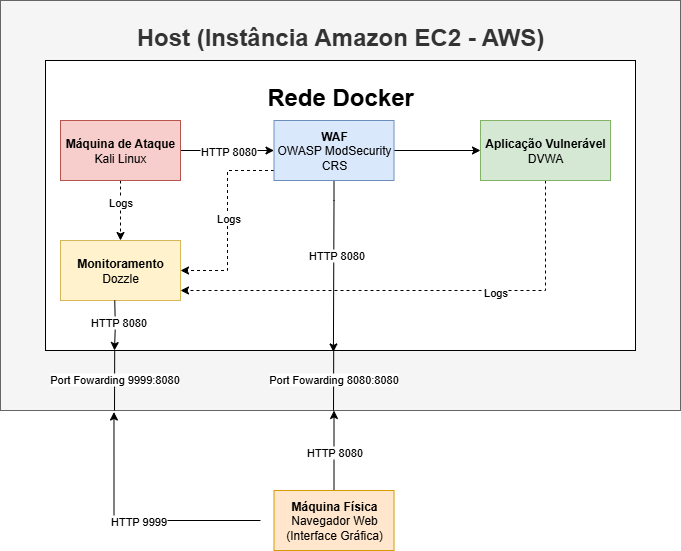

The diagram above was exported from draw.io. Its source (the exported page's mxGraphModel, read from the mxfile embedded in the PNG):
<mxGraphModel dx="1042" dy="1731" grid="1" gridSize="10" guides="1" tooltips="1" connect="1" arrows="1" fold="1" page="1" pageScale="1" pageWidth="827" pageHeight="1169" math="0" shadow="0">
  <root>
    <mxCell id="0" />
    <mxCell id="1" parent="0" />
    <mxCell id="0TjJ9HCO6MqigcVBuKSG-15" style="edgeStyle=orthogonalEdgeStyle;rounded=0;orthogonalLoop=1;jettySize=auto;html=1;exitX=0.5;exitY=1;exitDx=0;exitDy=0;" edge="1" parent="1" source="0TjJ9HCO6MqigcVBuKSG-11" target="0TjJ9HCO6MqigcVBuKSG-4">
      <mxGeometry relative="1" as="geometry" />
    </mxCell>
    <mxCell id="0TjJ9HCO6MqigcVBuKSG-11" value="&lt;h1&gt;Host (Instância Amazon EC2 - AWS)&lt;/h1&gt;" style="rounded=0;whiteSpace=wrap;html=1;verticalAlign=top;fillColor=#f5f5f5;fontColor=#333333;strokeColor=#666666;" vertex="1" parent="1">
      <mxGeometry x="100" y="-20" width="680" height="410" as="geometry" />
    </mxCell>
    <mxCell id="0TjJ9HCO6MqigcVBuKSG-4" value="&lt;h1&gt;Rede Docker&lt;/h1&gt;" style="rounded=0;whiteSpace=wrap;html=1;verticalAlign=top;" vertex="1" parent="1">
      <mxGeometry x="145" y="40" width="590" height="290" as="geometry" />
    </mxCell>
    <mxCell id="0TjJ9HCO6MqigcVBuKSG-5" style="edgeStyle=orthogonalEdgeStyle;rounded=0;orthogonalLoop=1;jettySize=auto;html=1;" edge="1" parent="1" source="0TjJ9HCO6MqigcVBuKSG-1" target="0TjJ9HCO6MqigcVBuKSG-2">
      <mxGeometry relative="1" as="geometry" />
    </mxCell>
    <mxCell id="0TjJ9HCO6MqigcVBuKSG-6" value="HTTP 8080" style="edgeLabel;html=1;align=center;verticalAlign=middle;resizable=0;points=[];" vertex="1" connectable="0" parent="0TjJ9HCO6MqigcVBuKSG-5">
      <mxGeometry x="0.0139" relative="1" as="geometry">
        <mxPoint as="offset" />
      </mxGeometry>
    </mxCell>
    <mxCell id="0TjJ9HCO6MqigcVBuKSG-34" style="edgeStyle=orthogonalEdgeStyle;rounded=0;orthogonalLoop=1;jettySize=auto;html=1;dashed=1;" edge="1" parent="1" source="0TjJ9HCO6MqigcVBuKSG-1" target="0TjJ9HCO6MqigcVBuKSG-9">
      <mxGeometry relative="1" as="geometry" />
    </mxCell>
    <mxCell id="0TjJ9HCO6MqigcVBuKSG-40" value="Logs" style="edgeLabel;html=1;align=center;verticalAlign=middle;resizable=0;points=[];" vertex="1" connectable="0" parent="0TjJ9HCO6MqigcVBuKSG-34">
      <mxGeometry x="-0.2933" y="-1" relative="1" as="geometry">
        <mxPoint as="offset" />
      </mxGeometry>
    </mxCell>
    <mxCell id="0TjJ9HCO6MqigcVBuKSG-1" value="&lt;b&gt;Máquina de Ataque&lt;/b&gt;&lt;br&gt;Kali Linux" style="rounded=0;whiteSpace=wrap;html=1;fillColor=#f8cecc;strokeColor=#b85450;" vertex="1" parent="1">
      <mxGeometry x="160" y="100" width="120" height="60" as="geometry" />
    </mxCell>
    <mxCell id="0TjJ9HCO6MqigcVBuKSG-7" style="edgeStyle=orthogonalEdgeStyle;rounded=0;orthogonalLoop=1;jettySize=auto;html=1;" edge="1" parent="1" source="0TjJ9HCO6MqigcVBuKSG-2" target="0TjJ9HCO6MqigcVBuKSG-3">
      <mxGeometry relative="1" as="geometry" />
    </mxCell>
    <mxCell id="0TjJ9HCO6MqigcVBuKSG-21" value="" style="edgeStyle=orthogonalEdgeStyle;rounded=0;orthogonalLoop=1;jettySize=auto;html=1;entryX=0.488;entryY=1.005;entryDx=0;entryDy=0;entryPerimeter=0;" edge="1" parent="1" source="0TjJ9HCO6MqigcVBuKSG-2" target="0TjJ9HCO6MqigcVBuKSG-4">
      <mxGeometry relative="1" as="geometry">
        <mxPoint x="433.5" y="270" as="targetPoint" />
      </mxGeometry>
    </mxCell>
    <mxCell id="0TjJ9HCO6MqigcVBuKSG-22" value="HTTP 8080" style="edgeLabel;html=1;align=center;verticalAlign=middle;resizable=0;points=[];" vertex="1" connectable="0" parent="0TjJ9HCO6MqigcVBuKSG-21">
      <mxGeometry x="-0.1261" y="3" relative="1" as="geometry">
        <mxPoint as="offset" />
      </mxGeometry>
    </mxCell>
    <mxCell id="0TjJ9HCO6MqigcVBuKSG-36" style="edgeStyle=orthogonalEdgeStyle;rounded=0;orthogonalLoop=1;jettySize=auto;html=1;entryX=1;entryY=0.5;entryDx=0;entryDy=0;dashed=1;" edge="1" parent="1" source="0TjJ9HCO6MqigcVBuKSG-2" target="0TjJ9HCO6MqigcVBuKSG-9">
      <mxGeometry relative="1" as="geometry">
        <Array as="points">
          <mxPoint x="327" y="150" />
          <mxPoint x="327" y="250" />
        </Array>
      </mxGeometry>
    </mxCell>
    <mxCell id="0TjJ9HCO6MqigcVBuKSG-39" value="Logs" style="edgeLabel;html=1;align=center;verticalAlign=middle;resizable=0;points=[];" vertex="1" connectable="0" parent="0TjJ9HCO6MqigcVBuKSG-36">
      <mxGeometry x="-0.0315" relative="1" as="geometry">
        <mxPoint as="offset" />
      </mxGeometry>
    </mxCell>
    <mxCell id="0TjJ9HCO6MqigcVBuKSG-2" value="&lt;b&gt;WAF&lt;/b&gt;&lt;br&gt;OWASP ModSecurity CRS" style="rounded=0;whiteSpace=wrap;html=1;fillColor=#dae8fc;strokeColor=#6c8ebf;" vertex="1" parent="1">
      <mxGeometry x="373.5" y="100" width="120" height="60" as="geometry" />
    </mxCell>
    <mxCell id="0TjJ9HCO6MqigcVBuKSG-37" style="edgeStyle=orthogonalEdgeStyle;rounded=0;orthogonalLoop=1;jettySize=auto;html=1;dashed=1;" edge="1" parent="1" source="0TjJ9HCO6MqigcVBuKSG-3" target="0TjJ9HCO6MqigcVBuKSG-9">
      <mxGeometry relative="1" as="geometry">
        <Array as="points">
          <mxPoint x="645" y="270" />
        </Array>
      </mxGeometry>
    </mxCell>
    <mxCell id="0TjJ9HCO6MqigcVBuKSG-38" value="Logs" style="edgeLabel;html=1;align=center;verticalAlign=middle;resizable=0;points=[];" vertex="1" connectable="0" parent="0TjJ9HCO6MqigcVBuKSG-37">
      <mxGeometry x="-0.3238" y="1" relative="1" as="geometry">
        <mxPoint as="offset" />
      </mxGeometry>
    </mxCell>
    <mxCell id="0TjJ9HCO6MqigcVBuKSG-3" value="&lt;b&gt;Aplicação Vulnerável&lt;br&gt;&lt;/b&gt;DVWA" style="rounded=0;whiteSpace=wrap;html=1;fillColor=#d5e8d4;strokeColor=#82b366;" vertex="1" parent="1">
      <mxGeometry x="580" y="100" width="130" height="60" as="geometry" />
    </mxCell>
    <mxCell id="0TjJ9HCO6MqigcVBuKSG-9" value="&lt;b&gt;Monitoramento&lt;br&gt;&lt;/b&gt;Dozzle" style="rounded=0;whiteSpace=wrap;html=1;fillColor=#fff2cc;strokeColor=#d6b656;" vertex="1" parent="1">
      <mxGeometry x="160" y="220" width="120" height="60" as="geometry" />
    </mxCell>
    <mxCell id="0TjJ9HCO6MqigcVBuKSG-13" style="edgeStyle=orthogonalEdgeStyle;rounded=0;orthogonalLoop=1;jettySize=auto;html=1;entryX=0.5;entryY=1;entryDx=0;entryDy=0;" edge="1" parent="1" source="0TjJ9HCO6MqigcVBuKSG-12">
      <mxGeometry relative="1" as="geometry">
        <mxPoint x="433.5" y="390" as="targetPoint" />
      </mxGeometry>
    </mxCell>
    <mxCell id="0TjJ9HCO6MqigcVBuKSG-14" value="HTTP 8080" style="edgeLabel;html=1;align=center;verticalAlign=middle;resizable=0;points=[];" vertex="1" connectable="0" parent="0TjJ9HCO6MqigcVBuKSG-13">
      <mxGeometry x="-0.035" relative="1" as="geometry">
        <mxPoint as="offset" />
      </mxGeometry>
    </mxCell>
    <mxCell id="0TjJ9HCO6MqigcVBuKSG-12" value="&lt;b&gt;Máquina Física&lt;br&gt;&lt;/b&gt;Navegador Web (Interface Gráfica)" style="rounded=0;whiteSpace=wrap;html=1;fillColor=#ffe6cc;strokeColor=#d79b00;" vertex="1" parent="1">
      <mxGeometry x="373.5" y="470" width="120" height="60" as="geometry" />
    </mxCell>
    <mxCell id="0TjJ9HCO6MqigcVBuKSG-23" value="" style="endArrow=none;html=1;rounded=0;" edge="1" parent="1">
      <mxGeometry width="50" height="50" relative="1" as="geometry">
        <mxPoint x="433" y="390" as="sourcePoint" />
        <mxPoint x="433.2" y="330" as="targetPoint" />
      </mxGeometry>
    </mxCell>
    <mxCell id="0TjJ9HCO6MqigcVBuKSG-26" value="Port Fowarding 8080:8080" style="edgeLabel;html=1;align=center;verticalAlign=middle;resizable=0;points=[];" vertex="1" connectable="0" parent="0TjJ9HCO6MqigcVBuKSG-23">
      <mxGeometry x="0.0199" y="1" relative="1" as="geometry">
        <mxPoint as="offset" />
      </mxGeometry>
    </mxCell>
    <mxCell id="0TjJ9HCO6MqigcVBuKSG-24" style="edgeStyle=orthogonalEdgeStyle;rounded=0;orthogonalLoop=1;jettySize=auto;html=1;entryX=0.186;entryY=1.004;entryDx=0;entryDy=0;entryPerimeter=0;" edge="1" parent="1">
      <mxGeometry relative="1" as="geometry">
        <mxPoint x="360" y="500" as="sourcePoint" />
        <mxPoint x="213.48000000000002" y="391.52" as="targetPoint" />
        <Array as="points">
          <mxPoint x="214" y="500" />
        </Array>
      </mxGeometry>
    </mxCell>
    <mxCell id="0TjJ9HCO6MqigcVBuKSG-25" value="HTTP 9999" style="edgeLabel;html=1;align=center;verticalAlign=middle;resizable=0;points=[];" vertex="1" connectable="0" parent="0TjJ9HCO6MqigcVBuKSG-24">
      <mxGeometry x="-0.035" relative="1" as="geometry">
        <mxPoint as="offset" />
      </mxGeometry>
    </mxCell>
    <mxCell id="0TjJ9HCO6MqigcVBuKSG-27" value="" style="endArrow=none;html=1;rounded=0;" edge="1" parent="1">
      <mxGeometry width="50" height="50" relative="1" as="geometry">
        <mxPoint x="214" y="390" as="sourcePoint" />
        <mxPoint x="214.2" y="330" as="targetPoint" />
      </mxGeometry>
    </mxCell>
    <mxCell id="0TjJ9HCO6MqigcVBuKSG-28" value="Port Fowarding 9999:8080" style="edgeLabel;html=1;align=center;verticalAlign=middle;resizable=0;points=[];" vertex="1" connectable="0" parent="0TjJ9HCO6MqigcVBuKSG-27">
      <mxGeometry x="0.0199" y="1" relative="1" as="geometry">
        <mxPoint as="offset" />
      </mxGeometry>
    </mxCell>
    <mxCell id="0TjJ9HCO6MqigcVBuKSG-31" value="" style="edgeStyle=orthogonalEdgeStyle;rounded=0;orthogonalLoop=1;jettySize=auto;html=1;" edge="1" parent="1">
      <mxGeometry relative="1" as="geometry">
        <mxPoint x="214.25" y="280" as="sourcePoint" />
        <mxPoint x="214" y="330" as="targetPoint" />
      </mxGeometry>
    </mxCell>
    <mxCell id="0TjJ9HCO6MqigcVBuKSG-32" value="HTTP 8080" style="edgeLabel;html=1;align=center;verticalAlign=middle;resizable=0;points=[];" vertex="1" connectable="0" parent="0TjJ9HCO6MqigcVBuKSG-31">
      <mxGeometry x="-0.1261" y="3" relative="1" as="geometry">
        <mxPoint as="offset" />
      </mxGeometry>
    </mxCell>
  </root>
</mxGraphModel>